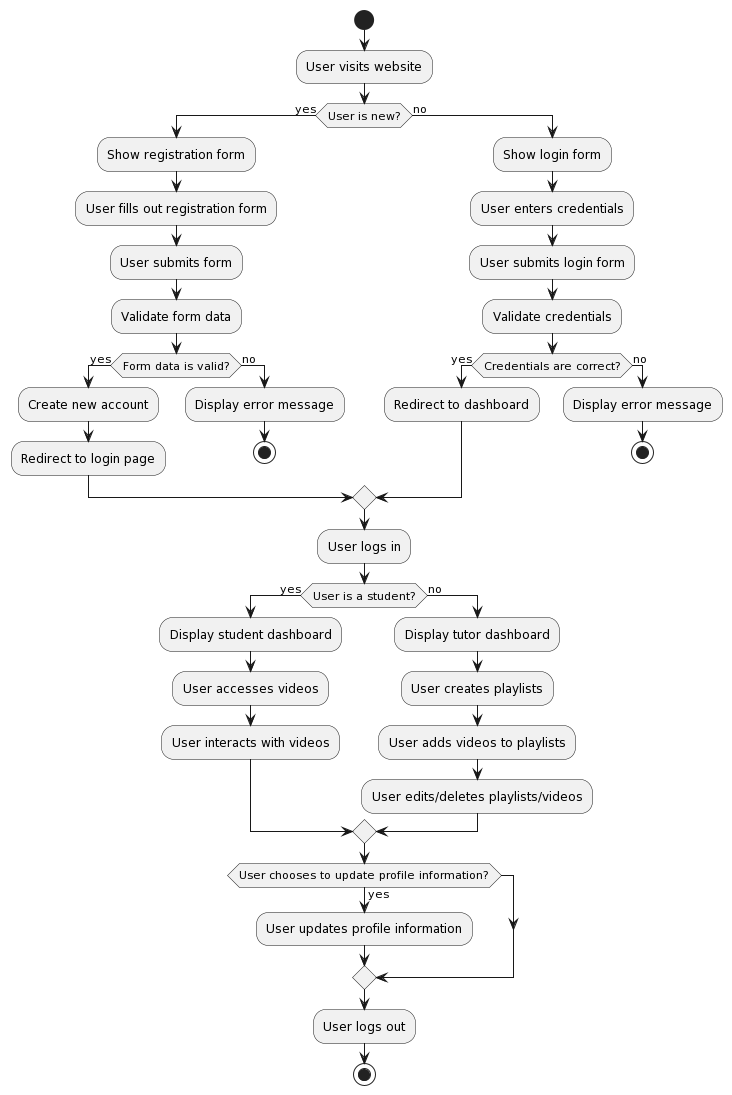

The diagram above was rendered by PlantUML. Its source (embedded in the PNG):
@startuml
start
:User visits website;
if (User is new?) then (yes)
  :Show registration form;
  :User fills out registration form;
  :User submits form;
  :Validate form data;
  if (Form data is valid?) then (yes)
    :Create new account;
    :Redirect to login page;
  else (no)
    :Display error message;
    stop
  endif
else (no)
  :Show login form;
  :User enters credentials;
  :User submits login form;
  :Validate credentials;
  if (Credentials are correct?) then (yes)
    :Redirect to dashboard;
  else (no)
    :Display error message;
    stop
  endif
endif
:User logs in;
if (User is a student?) then (yes)
  :Display student dashboard;
  :User accesses videos;
  :User interacts with videos;
else (no)
  :Display tutor dashboard;
  :User creates playlists;
  :User adds videos to playlists;
  :User edits/deletes playlists/videos;
endif
if (User chooses to update profile information?) then (yes)
  :User updates profile information;
endif
:User logs out;
stop
@enduml